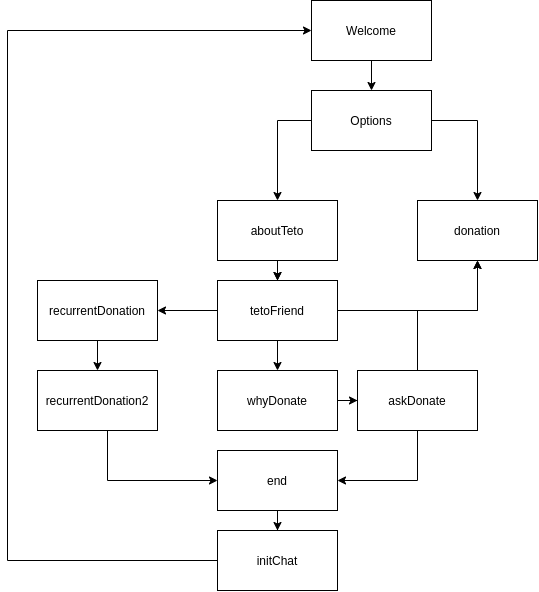

The diagram above was exported from draw.io. Its source (the exported page's mxGraphModel, read from the mxfile embedded in the PNG):
<mxGraphModel dx="747" dy="849" grid="1" gridSize="10" guides="1" tooltips="1" connect="1" arrows="1" fold="1" page="1" pageScale="1" pageWidth="827" pageHeight="1169" math="0" shadow="0">
  <root>
    <mxCell id="0" />
    <mxCell id="1" parent="0" />
    <mxCell id="eDH6EuAGEiHAWenNvWn3-34" style="edgeStyle=orthogonalEdgeStyle;rounded=0;orthogonalLoop=1;jettySize=auto;html=1;entryX=0.5;entryY=0;entryDx=0;entryDy=0;" parent="1" source="eDH6EuAGEiHAWenNvWn3-35" edge="1" target="eDH6EuAGEiHAWenNvWn3-38">
      <mxGeometry relative="1" as="geometry">
        <mxPoint x="1346" y="290" as="targetPoint" />
      </mxGeometry>
    </mxCell>
    <mxCell id="eDH6EuAGEiHAWenNvWn3-35" value="Welcome" style="rounded=0;whiteSpace=wrap;html=1;" parent="1" vertex="1">
      <mxGeometry x="1280" y="180" width="120" height="60" as="geometry" />
    </mxCell>
    <mxCell id="eDH6EuAGEiHAWenNvWn3-36" style="edgeStyle=orthogonalEdgeStyle;rounded=0;orthogonalLoop=1;jettySize=auto;html=1;entryX=0.5;entryY=0;entryDx=0;entryDy=0;exitX=0;exitY=0.5;exitDx=0;exitDy=0;" parent="1" source="eDH6EuAGEiHAWenNvWn3-38" target="eDH6EuAGEiHAWenNvWn3-39" edge="1">
      <mxGeometry relative="1" as="geometry">
        <mxPoint x="1246.0000000000002" y="460" as="targetPoint" />
        <Array as="points">
          <mxPoint x="1246" y="300" />
        </Array>
      </mxGeometry>
    </mxCell>
    <mxCell id="eDH6EuAGEiHAWenNvWn3-37" style="edgeStyle=orthogonalEdgeStyle;rounded=0;orthogonalLoop=1;jettySize=auto;html=1;entryX=0.5;entryY=0;entryDx=0;entryDy=0;exitX=1;exitY=0.5;exitDx=0;exitDy=0;" parent="1" source="eDH6EuAGEiHAWenNvWn3-38" target="eDH6EuAGEiHAWenNvWn3-40" edge="1">
      <mxGeometry relative="1" as="geometry">
        <Array as="points">
          <mxPoint x="1446" y="300" />
        </Array>
      </mxGeometry>
    </mxCell>
    <mxCell id="eDH6EuAGEiHAWenNvWn3-38" value="Options" style="rounded=0;whiteSpace=wrap;html=1;" parent="1" vertex="1">
      <mxGeometry x="1280" y="270" width="120" height="60" as="geometry" />
    </mxCell>
    <mxCell id="eDH6EuAGEiHAWenNvWn3-43" style="edgeStyle=orthogonalEdgeStyle;rounded=0;orthogonalLoop=1;jettySize=auto;html=1;entryX=0.5;entryY=0;entryDx=0;entryDy=0;" parent="1" source="eDH6EuAGEiHAWenNvWn3-39" target="eDH6EuAGEiHAWenNvWn3-41" edge="1">
      <mxGeometry relative="1" as="geometry" />
    </mxCell>
    <mxCell id="eDH6EuAGEiHAWenNvWn3-44" style="edgeStyle=orthogonalEdgeStyle;rounded=0;orthogonalLoop=1;jettySize=auto;html=1;entryX=0.5;entryY=0;entryDx=0;entryDy=0;" parent="1" source="eDH6EuAGEiHAWenNvWn3-41" target="eDH6EuAGEiHAWenNvWn3-42" edge="1">
      <mxGeometry relative="1" as="geometry" />
    </mxCell>
    <mxCell id="eDH6EuAGEiHAWenNvWn3-39" value="aboutTeto" style="rounded=0;whiteSpace=wrap;html=1;" parent="1" vertex="1">
      <mxGeometry x="1186" y="380" width="120" height="60" as="geometry" />
    </mxCell>
    <mxCell id="eDH6EuAGEiHAWenNvWn3-40" value="donation" style="rounded=0;whiteSpace=wrap;html=1;" parent="1" vertex="1">
      <mxGeometry x="1386" y="380" width="120" height="60" as="geometry" />
    </mxCell>
    <mxCell id="eDH6EuAGEiHAWenNvWn3-45" style="edgeStyle=orthogonalEdgeStyle;rounded=0;orthogonalLoop=1;jettySize=auto;html=1;entryX=0.5;entryY=1;entryDx=0;entryDy=0;exitX=0.5;exitY=0;exitDx=0;exitDy=0;" parent="1" source="eDH6EuAGEiHAWenNvWn3-58" target="eDH6EuAGEiHAWenNvWn3-40" edge="1">
      <mxGeometry relative="1" as="geometry">
        <Array as="points">
          <mxPoint x="1386" y="490" />
          <mxPoint x="1446" y="490" />
        </Array>
      </mxGeometry>
    </mxCell>
    <mxCell id="eDH6EuAGEiHAWenNvWn3-60" style="edgeStyle=orthogonalEdgeStyle;rounded=0;orthogonalLoop=1;jettySize=auto;html=1;entryX=0;entryY=0.5;entryDx=0;entryDy=0;" parent="1" source="eDH6EuAGEiHAWenNvWn3-42" target="eDH6EuAGEiHAWenNvWn3-58" edge="1">
      <mxGeometry relative="1" as="geometry" />
    </mxCell>
    <mxCell id="eDH6EuAGEiHAWenNvWn3-42" value="whyDonate" style="rounded=0;whiteSpace=wrap;html=1;" parent="1" vertex="1">
      <mxGeometry x="1186" y="550" width="120" height="60" as="geometry" />
    </mxCell>
    <mxCell id="eDH6EuAGEiHAWenNvWn3-55" style="edgeStyle=orthogonalEdgeStyle;rounded=0;orthogonalLoop=1;jettySize=auto;html=1;entryX=0.5;entryY=0;entryDx=0;entryDy=0;" parent="1" source="eDH6EuAGEiHAWenNvWn3-47" target="eDH6EuAGEiHAWenNvWn3-53" edge="1">
      <mxGeometry relative="1" as="geometry" />
    </mxCell>
    <mxCell id="eDH6EuAGEiHAWenNvWn3-47" value="recurrentDonation" style="rounded=0;whiteSpace=wrap;html=1;" parent="1" vertex="1">
      <mxGeometry x="1006" y="460" width="120" height="60" as="geometry" />
    </mxCell>
    <mxCell id="eDH6EuAGEiHAWenNvWn3-49" style="edgeStyle=orthogonalEdgeStyle;rounded=0;orthogonalLoop=1;jettySize=auto;html=1;entryX=1;entryY=0.5;entryDx=0;entryDy=0;" parent="1" source="eDH6EuAGEiHAWenNvWn3-41" target="eDH6EuAGEiHAWenNvWn3-47" edge="1">
      <mxGeometry relative="1" as="geometry" />
    </mxCell>
    <mxCell id="eDH6EuAGEiHAWenNvWn3-62" style="edgeStyle=orthogonalEdgeStyle;rounded=0;orthogonalLoop=1;jettySize=auto;html=1;entryX=0.5;entryY=1;entryDx=0;entryDy=0;" parent="1" source="eDH6EuAGEiHAWenNvWn3-41" target="eDH6EuAGEiHAWenNvWn3-40" edge="1">
      <mxGeometry relative="1" as="geometry" />
    </mxCell>
    <mxCell id="eDH6EuAGEiHAWenNvWn3-41" value="tetoFriend" style="rounded=0;whiteSpace=wrap;html=1;" parent="1" vertex="1">
      <mxGeometry x="1186" y="460" width="120" height="60" as="geometry" />
    </mxCell>
    <mxCell id="eDH6EuAGEiHAWenNvWn3-48" style="edgeStyle=orthogonalEdgeStyle;rounded=0;orthogonalLoop=1;jettySize=auto;html=1;entryX=0.5;entryY=0;entryDx=0;entryDy=0;" parent="1" source="eDH6EuAGEiHAWenNvWn3-39" target="eDH6EuAGEiHAWenNvWn3-41" edge="1">
      <mxGeometry relative="1" as="geometry">
        <mxPoint x="1246" y="440" as="sourcePoint" />
        <mxPoint x="1246" y="610" as="targetPoint" />
      </mxGeometry>
    </mxCell>
    <mxCell id="eDH6EuAGEiHAWenNvWn3-57" style="edgeStyle=orthogonalEdgeStyle;rounded=0;orthogonalLoop=1;jettySize=auto;html=1;entryX=0;entryY=0.5;entryDx=0;entryDy=0;exitX=0;exitY=0.5;exitDx=0;exitDy=0;" parent="1" source="uN16V5VISRc_HRVfHA6t-1" target="eDH6EuAGEiHAWenNvWn3-35" edge="1">
      <mxGeometry relative="1" as="geometry">
        <Array as="points">
          <mxPoint x="976" y="740" />
          <mxPoint x="976" y="210" />
        </Array>
      </mxGeometry>
    </mxCell>
    <mxCell id="uN16V5VISRc_HRVfHA6t-2" style="edgeStyle=orthogonalEdgeStyle;rounded=0;orthogonalLoop=1;jettySize=auto;html=1;entryX=0.5;entryY=0;entryDx=0;entryDy=0;" edge="1" parent="1" source="eDH6EuAGEiHAWenNvWn3-51" target="uN16V5VISRc_HRVfHA6t-1">
      <mxGeometry relative="1" as="geometry" />
    </mxCell>
    <mxCell id="eDH6EuAGEiHAWenNvWn3-51" value="end" style="rounded=0;whiteSpace=wrap;html=1;" parent="1" vertex="1">
      <mxGeometry x="1186" y="630" width="120" height="60" as="geometry" />
    </mxCell>
    <mxCell id="eDH6EuAGEiHAWenNvWn3-56" style="edgeStyle=orthogonalEdgeStyle;rounded=0;orthogonalLoop=1;jettySize=auto;html=1;entryX=0;entryY=0.5;entryDx=0;entryDy=0;" parent="1" source="eDH6EuAGEiHAWenNvWn3-53" target="eDH6EuAGEiHAWenNvWn3-51" edge="1">
      <mxGeometry relative="1" as="geometry">
        <Array as="points">
          <mxPoint x="1076" y="660" />
        </Array>
      </mxGeometry>
    </mxCell>
    <mxCell id="eDH6EuAGEiHAWenNvWn3-53" value="recurrentDonation2" style="rounded=0;whiteSpace=wrap;html=1;" parent="1" vertex="1">
      <mxGeometry x="1006" y="550" width="120" height="60" as="geometry" />
    </mxCell>
    <mxCell id="eDH6EuAGEiHAWenNvWn3-61" style="edgeStyle=orthogonalEdgeStyle;rounded=0;orthogonalLoop=1;jettySize=auto;html=1;entryX=1;entryY=0.5;entryDx=0;entryDy=0;" parent="1" source="eDH6EuAGEiHAWenNvWn3-58" target="eDH6EuAGEiHAWenNvWn3-51" edge="1">
      <mxGeometry relative="1" as="geometry">
        <Array as="points">
          <mxPoint x="1386" y="660" />
        </Array>
      </mxGeometry>
    </mxCell>
    <mxCell id="eDH6EuAGEiHAWenNvWn3-58" value="askDonate" style="rounded=0;whiteSpace=wrap;html=1;" parent="1" vertex="1">
      <mxGeometry x="1326" y="550" width="120" height="60" as="geometry" />
    </mxCell>
    <mxCell id="uN16V5VISRc_HRVfHA6t-1" value="initChat" style="rounded=0;whiteSpace=wrap;html=1;" vertex="1" parent="1">
      <mxGeometry x="1186" y="710" width="120" height="60" as="geometry" />
    </mxCell>
  </root>
</mxGraphModel>